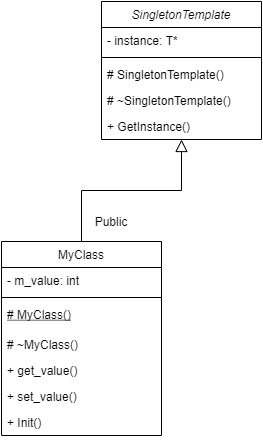

The diagram above was exported from draw.io. Its source (the exported page's mxGraphModel, read from the mxfile embedded in the PNG):
<mxGraphModel dx="1422" dy="762" grid="1" gridSize="10" guides="1" tooltips="1" connect="1" arrows="1" fold="1" page="1" pageScale="1" pageWidth="827" pageHeight="1169" math="0" shadow="0">
  <root>
    <mxCell id="WIyWlLk6GJQsqaUBKTNV-0" />
    <mxCell id="WIyWlLk6GJQsqaUBKTNV-1" parent="WIyWlLk6GJQsqaUBKTNV-0" />
    <mxCell id="zkfFHV4jXpPFQw0GAbJ--0" value="SingletonTemplate" style="swimlane;fontStyle=2;align=center;verticalAlign=top;childLayout=stackLayout;horizontal=1;startSize=26;horizontalStack=0;resizeParent=1;resizeLast=0;collapsible=1;marginBottom=0;rounded=0;shadow=0;strokeWidth=1;" parent="WIyWlLk6GJQsqaUBKTNV-1" vertex="1">
      <mxGeometry x="220" y="120" width="160" height="138" as="geometry">
        <mxRectangle x="230" y="140" width="160" height="26" as="alternateBounds" />
      </mxGeometry>
    </mxCell>
    <mxCell id="zkfFHV4jXpPFQw0GAbJ--1" value="- instance: T*" style="text;align=left;verticalAlign=top;spacingLeft=4;spacingRight=4;overflow=hidden;rotatable=0;points=[[0,0.5],[1,0.5]];portConstraint=eastwest;" parent="zkfFHV4jXpPFQw0GAbJ--0" vertex="1">
      <mxGeometry y="26" width="160" height="26" as="geometry" />
    </mxCell>
    <mxCell id="zkfFHV4jXpPFQw0GAbJ--4" value="" style="line;html=1;strokeWidth=1;align=left;verticalAlign=middle;spacingTop=-1;spacingLeft=3;spacingRight=3;rotatable=0;labelPosition=right;points=[];portConstraint=eastwest;" parent="zkfFHV4jXpPFQw0GAbJ--0" vertex="1">
      <mxGeometry y="52" width="160" height="8" as="geometry" />
    </mxCell>
    <mxCell id="zkfFHV4jXpPFQw0GAbJ--5" value="# SingletonTemplate()&#10;" style="text;align=left;verticalAlign=top;spacingLeft=4;spacingRight=4;overflow=hidden;rotatable=0;points=[[0,0.5],[1,0.5]];portConstraint=eastwest;" parent="zkfFHV4jXpPFQw0GAbJ--0" vertex="1">
      <mxGeometry y="60" width="160" height="26" as="geometry" />
    </mxCell>
    <mxCell id="8_V_28v9-i_tVgSkyJVQ-7" value="# ~SingletonTemplate()&#10;" style="text;align=left;verticalAlign=top;spacingLeft=4;spacingRight=4;overflow=hidden;rotatable=0;points=[[0,0.5],[1,0.5]];portConstraint=eastwest;" vertex="1" parent="zkfFHV4jXpPFQw0GAbJ--0">
      <mxGeometry y="86" width="160" height="26" as="geometry" />
    </mxCell>
    <mxCell id="8_V_28v9-i_tVgSkyJVQ-6" value="+ GetInstance()" style="text;align=left;verticalAlign=top;spacingLeft=4;spacingRight=4;overflow=hidden;rotatable=0;points=[[0,0.5],[1,0.5]];portConstraint=eastwest;" vertex="1" parent="zkfFHV4jXpPFQw0GAbJ--0">
      <mxGeometry y="112" width="160" height="26" as="geometry" />
    </mxCell>
    <mxCell id="zkfFHV4jXpPFQw0GAbJ--6" value="MyClass" style="swimlane;fontStyle=0;align=center;verticalAlign=top;childLayout=stackLayout;horizontal=1;startSize=26;horizontalStack=0;resizeParent=1;resizeLast=0;collapsible=1;marginBottom=0;rounded=0;shadow=0;strokeWidth=1;" parent="WIyWlLk6GJQsqaUBKTNV-1" vertex="1">
      <mxGeometry x="120" y="360" width="160" height="194" as="geometry">
        <mxRectangle x="130" y="380" width="160" height="26" as="alternateBounds" />
      </mxGeometry>
    </mxCell>
    <mxCell id="zkfFHV4jXpPFQw0GAbJ--7" value="- m_value: int" style="text;align=left;verticalAlign=top;spacingLeft=4;spacingRight=4;overflow=hidden;rotatable=0;points=[[0,0.5],[1,0.5]];portConstraint=eastwest;" parent="zkfFHV4jXpPFQw0GAbJ--6" vertex="1">
      <mxGeometry y="26" width="160" height="26" as="geometry" />
    </mxCell>
    <mxCell id="zkfFHV4jXpPFQw0GAbJ--9" value="" style="line;html=1;strokeWidth=1;align=left;verticalAlign=middle;spacingTop=-1;spacingLeft=3;spacingRight=3;rotatable=0;labelPosition=right;points=[];portConstraint=eastwest;" parent="zkfFHV4jXpPFQw0GAbJ--6" vertex="1">
      <mxGeometry y="52" width="160" height="8" as="geometry" />
    </mxCell>
    <mxCell id="zkfFHV4jXpPFQw0GAbJ--10" value="# MyClass()" style="text;align=left;verticalAlign=top;spacingLeft=4;spacingRight=4;overflow=hidden;rotatable=0;points=[[0,0.5],[1,0.5]];portConstraint=eastwest;fontStyle=4" parent="zkfFHV4jXpPFQw0GAbJ--6" vertex="1">
      <mxGeometry y="60" width="160" height="30" as="geometry" />
    </mxCell>
    <mxCell id="zkfFHV4jXpPFQw0GAbJ--11" value="# ~MyClass()" style="text;align=left;verticalAlign=top;spacingLeft=4;spacingRight=4;overflow=hidden;rotatable=0;points=[[0,0.5],[1,0.5]];portConstraint=eastwest;" parent="zkfFHV4jXpPFQw0GAbJ--6" vertex="1">
      <mxGeometry y="90" width="160" height="26" as="geometry" />
    </mxCell>
    <mxCell id="8_V_28v9-i_tVgSkyJVQ-1" value="+ get_value()&#10;" style="text;align=left;verticalAlign=top;spacingLeft=4;spacingRight=4;overflow=hidden;rotatable=0;points=[[0,0.5],[1,0.5]];portConstraint=eastwest;" vertex="1" parent="zkfFHV4jXpPFQw0GAbJ--6">
      <mxGeometry y="116" width="160" height="26" as="geometry" />
    </mxCell>
    <mxCell id="8_V_28v9-i_tVgSkyJVQ-2" value="+ set_value()" style="text;align=left;verticalAlign=top;spacingLeft=4;spacingRight=4;overflow=hidden;rotatable=0;points=[[0,0.5],[1,0.5]];portConstraint=eastwest;" vertex="1" parent="zkfFHV4jXpPFQw0GAbJ--6">
      <mxGeometry y="142" width="160" height="26" as="geometry" />
    </mxCell>
    <mxCell id="8_V_28v9-i_tVgSkyJVQ-3" value="+ Init()" style="text;align=left;verticalAlign=top;spacingLeft=4;spacingRight=4;overflow=hidden;rotatable=0;points=[[0,0.5],[1,0.5]];portConstraint=eastwest;" vertex="1" parent="zkfFHV4jXpPFQw0GAbJ--6">
      <mxGeometry y="168" width="160" height="26" as="geometry" />
    </mxCell>
    <mxCell id="zkfFHV4jXpPFQw0GAbJ--12" value="" style="endArrow=block;endSize=10;endFill=0;shadow=0;strokeWidth=1;rounded=0;edgeStyle=elbowEdgeStyle;elbow=vertical;" parent="WIyWlLk6GJQsqaUBKTNV-1" source="zkfFHV4jXpPFQw0GAbJ--6" target="zkfFHV4jXpPFQw0GAbJ--0" edge="1">
      <mxGeometry width="160" relative="1" as="geometry">
        <mxPoint x="200" y="203" as="sourcePoint" />
        <mxPoint x="200" y="203" as="targetPoint" />
      </mxGeometry>
    </mxCell>
    <mxCell id="8_V_28v9-i_tVgSkyJVQ-8" value="Public" style="text;html=1;strokeColor=none;fillColor=none;align=center;verticalAlign=middle;whiteSpace=wrap;rounded=0;" vertex="1" parent="WIyWlLk6GJQsqaUBKTNV-1">
      <mxGeometry x="210" y="330" width="40" height="20" as="geometry" />
    </mxCell>
  </root>
</mxGraphModel>